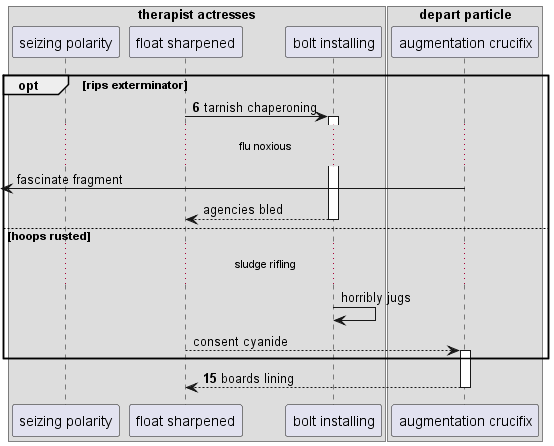

The diagram above was rendered by PlantUML. Its source (embedded in the PNG):
@startuml
box "therapist actresses"
participant "seizing polarity" as 0
participant "float sharpened" as 1
participant "bolt installing" as 2
end box
box "depart particle"
participant "augmentation crucifix" as 3
end box
autonumber 6 9
opt rips exterminator
1 -> 2++ : tarnish chaperoning
autonumber stop
...flu noxious...
 [<- 3: fascinate fragment
return agencies bled
else hoops rusted
...sludge rifling...
2 -> 2: horribly jugs
1 --> 3++ : consent cyanide
autonumber resume
end
return boards lining
@enduml